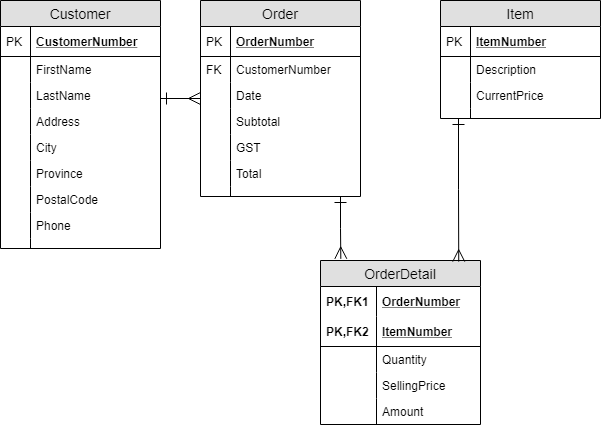

The diagram above was exported from draw.io. Its source (the exported page's mxGraphModel, read from the mxfile embedded in the PNG):
<mxGraphModel dx="1422" dy="745" grid="1" gridSize="10" guides="1" tooltips="1" connect="1" arrows="1" fold="1" page="1" pageScale="1" pageWidth="850" pageHeight="1100" math="0" shadow="0">
  <root>
    <mxCell id="0" />
    <mxCell id="1" parent="0" />
    <mxCell id="2" value="Customer" style="swimlane;fontStyle=0;childLayout=stackLayout;horizontal=1;startSize=26;fillColor=#e0e0e0;horizontalStack=0;resizeParent=1;resizeParentMax=0;resizeLast=0;collapsible=1;marginBottom=0;swimlaneFillColor=#ffffff;align=center;fontSize=14;" vertex="1" parent="1">
      <mxGeometry x="80" y="160" width="160" height="248" as="geometry" />
    </mxCell>
    <mxCell id="3" value="CustomerNumber" style="shape=partialRectangle;top=0;left=0;right=0;bottom=1;align=left;verticalAlign=middle;fillColor=none;spacingLeft=34;spacingRight=4;overflow=hidden;rotatable=0;points=[[0,0.5],[1,0.5]];portConstraint=eastwest;dropTarget=0;fontStyle=5;fontSize=12;" vertex="1" parent="2">
      <mxGeometry y="26" width="160" height="30" as="geometry" />
    </mxCell>
    <mxCell id="4" value="PK" style="shape=partialRectangle;top=0;left=0;bottom=0;fillColor=none;align=left;verticalAlign=middle;spacingLeft=4;spacingRight=4;overflow=hidden;rotatable=0;points=[];portConstraint=eastwest;part=1;fontSize=12;" vertex="1" connectable="0" parent="3">
      <mxGeometry width="30" height="30" as="geometry" />
    </mxCell>
    <mxCell id="5" value="FirstName" style="shape=partialRectangle;top=0;left=0;right=0;bottom=0;align=left;verticalAlign=top;fillColor=none;spacingLeft=34;spacingRight=4;overflow=hidden;rotatable=0;points=[[0,0.5],[1,0.5]];portConstraint=eastwest;dropTarget=0;fontSize=12;" vertex="1" parent="2">
      <mxGeometry y="56" width="160" height="26" as="geometry" />
    </mxCell>
    <mxCell id="6" value="" style="shape=partialRectangle;top=0;left=0;bottom=0;fillColor=none;align=left;verticalAlign=top;spacingLeft=4;spacingRight=4;overflow=hidden;rotatable=0;points=[];portConstraint=eastwest;part=1;fontSize=12;" vertex="1" connectable="0" parent="5">
      <mxGeometry width="30" height="26" as="geometry" />
    </mxCell>
    <mxCell id="7" value="LastName" style="shape=partialRectangle;top=0;left=0;right=0;bottom=0;align=left;verticalAlign=top;fillColor=none;spacingLeft=34;spacingRight=4;overflow=hidden;rotatable=0;points=[[0,0.5],[1,0.5]];portConstraint=eastwest;dropTarget=0;fontSize=12;" vertex="1" parent="2">
      <mxGeometry y="82" width="160" height="26" as="geometry" />
    </mxCell>
    <mxCell id="8" value="" style="shape=partialRectangle;top=0;left=0;bottom=0;fillColor=none;align=left;verticalAlign=top;spacingLeft=4;spacingRight=4;overflow=hidden;rotatable=0;points=[];portConstraint=eastwest;part=1;fontSize=12;" vertex="1" connectable="0" parent="7">
      <mxGeometry width="30" height="26" as="geometry" />
    </mxCell>
    <mxCell id="9" value="Address" style="shape=partialRectangle;top=0;left=0;right=0;bottom=0;align=left;verticalAlign=top;fillColor=none;spacingLeft=34;spacingRight=4;overflow=hidden;rotatable=0;points=[[0,0.5],[1,0.5]];portConstraint=eastwest;dropTarget=0;fontSize=12;" vertex="1" parent="2">
      <mxGeometry y="108" width="160" height="26" as="geometry" />
    </mxCell>
    <mxCell id="10" value="" style="shape=partialRectangle;top=0;left=0;bottom=0;fillColor=none;align=left;verticalAlign=top;spacingLeft=4;spacingRight=4;overflow=hidden;rotatable=0;points=[];portConstraint=eastwest;part=1;fontSize=12;" vertex="1" connectable="0" parent="9">
      <mxGeometry width="30" height="26" as="geometry" />
    </mxCell>
    <mxCell id="11" value="City" style="shape=partialRectangle;top=0;left=0;right=0;bottom=0;align=left;verticalAlign=top;fillColor=none;spacingLeft=34;spacingRight=4;overflow=hidden;rotatable=0;points=[[0,0.5],[1,0.5]];portConstraint=eastwest;dropTarget=0;fontSize=12;" vertex="1" parent="2">
      <mxGeometry y="134" width="160" height="26" as="geometry" />
    </mxCell>
    <mxCell id="12" value="" style="shape=partialRectangle;top=0;left=0;bottom=0;fillColor=none;align=left;verticalAlign=top;spacingLeft=4;spacingRight=4;overflow=hidden;rotatable=0;points=[];portConstraint=eastwest;part=1;fontSize=12;" vertex="1" connectable="0" parent="11">
      <mxGeometry width="30" height="26" as="geometry" />
    </mxCell>
    <mxCell id="13" value="Province" style="shape=partialRectangle;top=0;left=0;right=0;bottom=0;align=left;verticalAlign=top;fillColor=none;spacingLeft=34;spacingRight=4;overflow=hidden;rotatable=0;points=[[0,0.5],[1,0.5]];portConstraint=eastwest;dropTarget=0;fontSize=12;" vertex="1" parent="2">
      <mxGeometry y="160" width="160" height="26" as="geometry" />
    </mxCell>
    <mxCell id="14" value="" style="shape=partialRectangle;top=0;left=0;bottom=0;fillColor=none;align=left;verticalAlign=top;spacingLeft=4;spacingRight=4;overflow=hidden;rotatable=0;points=[];portConstraint=eastwest;part=1;fontSize=12;" vertex="1" connectable="0" parent="13">
      <mxGeometry width="30" height="26" as="geometry" />
    </mxCell>
    <mxCell id="15" value="PostalCode" style="shape=partialRectangle;top=0;left=0;right=0;bottom=0;align=left;verticalAlign=top;fillColor=none;spacingLeft=34;spacingRight=4;overflow=hidden;rotatable=0;points=[[0,0.5],[1,0.5]];portConstraint=eastwest;dropTarget=0;fontSize=12;" vertex="1" parent="2">
      <mxGeometry y="186" width="160" height="26" as="geometry" />
    </mxCell>
    <mxCell id="16" value="" style="shape=partialRectangle;top=0;left=0;bottom=0;fillColor=none;align=left;verticalAlign=top;spacingLeft=4;spacingRight=4;overflow=hidden;rotatable=0;points=[];portConstraint=eastwest;part=1;fontSize=12;" vertex="1" connectable="0" parent="15">
      <mxGeometry width="30" height="26" as="geometry" />
    </mxCell>
    <mxCell id="17" value="Phone" style="shape=partialRectangle;top=0;left=0;right=0;bottom=0;align=left;verticalAlign=top;fillColor=none;spacingLeft=34;spacingRight=4;overflow=hidden;rotatable=0;points=[[0,0.5],[1,0.5]];portConstraint=eastwest;dropTarget=0;fontSize=12;" vertex="1" parent="2">
      <mxGeometry y="212" width="160" height="26" as="geometry" />
    </mxCell>
    <mxCell id="18" value="" style="shape=partialRectangle;top=0;left=0;bottom=0;fillColor=none;align=left;verticalAlign=top;spacingLeft=4;spacingRight=4;overflow=hidden;rotatable=0;points=[];portConstraint=eastwest;part=1;fontSize=12;" vertex="1" connectable="0" parent="17">
      <mxGeometry width="30" height="26" as="geometry" />
    </mxCell>
    <mxCell id="19" value="" style="shape=partialRectangle;top=0;left=0;right=0;bottom=0;align=left;verticalAlign=top;fillColor=none;spacingLeft=34;spacingRight=4;overflow=hidden;rotatable=0;points=[[0,0.5],[1,0.5]];portConstraint=eastwest;dropTarget=0;fontSize=12;" vertex="1" parent="2">
      <mxGeometry y="238" width="160" height="10" as="geometry" />
    </mxCell>
    <mxCell id="20" value="" style="shape=partialRectangle;top=0;left=0;bottom=0;fillColor=none;align=left;verticalAlign=top;spacingLeft=4;spacingRight=4;overflow=hidden;rotatable=0;points=[];portConstraint=eastwest;part=1;fontSize=12;" vertex="1" connectable="0" parent="19">
      <mxGeometry width="30" height="10" as="geometry" />
    </mxCell>
    <mxCell id="21" style="edgeStyle=orthogonalEdgeStyle;rounded=0;orthogonalLoop=1;jettySize=auto;html=1;entryX=0.127;entryY=-0.01;entryDx=0;entryDy=0;entryPerimeter=0;startArrow=ERone;startFill=0;startSize=10;endArrow=ERmany;endFill=0;endSize=10;" edge="1" target="38" parent="1">
      <mxGeometry relative="1" as="geometry">
        <mxPoint x="420" y="356" as="sourcePoint" />
      </mxGeometry>
    </mxCell>
    <mxCell id="22" value="Order" style="swimlane;fontStyle=0;childLayout=stackLayout;horizontal=1;startSize=26;fillColor=#e0e0e0;horizontalStack=0;resizeParent=1;resizeParentMax=0;resizeLast=0;collapsible=1;marginBottom=0;swimlaneFillColor=#ffffff;align=center;fontSize=14;" vertex="1" parent="1">
      <mxGeometry x="280" y="160" width="160" height="196" as="geometry" />
    </mxCell>
    <mxCell id="23" value="OrderNumber" style="shape=partialRectangle;top=0;left=0;right=0;bottom=1;align=left;verticalAlign=middle;fillColor=none;spacingLeft=34;spacingRight=4;overflow=hidden;rotatable=0;points=[[0,0.5],[1,0.5]];portConstraint=eastwest;dropTarget=0;fontStyle=5;fontSize=12;" vertex="1" parent="22">
      <mxGeometry y="26" width="160" height="30" as="geometry" />
    </mxCell>
    <mxCell id="24" value="PK" style="shape=partialRectangle;top=0;left=0;bottom=0;fillColor=none;align=left;verticalAlign=middle;spacingLeft=4;spacingRight=4;overflow=hidden;rotatable=0;points=[];portConstraint=eastwest;part=1;fontSize=12;" vertex="1" connectable="0" parent="23">
      <mxGeometry width="30" height="30" as="geometry" />
    </mxCell>
    <mxCell id="25" value="CustomerNumber" style="shape=partialRectangle;top=0;left=0;right=0;bottom=0;align=left;verticalAlign=top;fillColor=none;spacingLeft=34;spacingRight=4;overflow=hidden;rotatable=0;points=[[0,0.5],[1,0.5]];portConstraint=eastwest;dropTarget=0;fontSize=12;" vertex="1" parent="22">
      <mxGeometry y="56" width="160" height="26" as="geometry" />
    </mxCell>
    <mxCell id="26" value="FK" style="shape=partialRectangle;top=0;left=0;bottom=0;fillColor=none;align=left;verticalAlign=top;spacingLeft=4;spacingRight=4;overflow=hidden;rotatable=0;points=[];portConstraint=eastwest;part=1;fontSize=12;" vertex="1" connectable="0" parent="25">
      <mxGeometry width="30" height="26" as="geometry" />
    </mxCell>
    <mxCell id="27" value="Date" style="shape=partialRectangle;top=0;left=0;right=0;bottom=0;align=left;verticalAlign=top;fillColor=none;spacingLeft=34;spacingRight=4;overflow=hidden;rotatable=0;points=[[0,0.5],[1,0.5]];portConstraint=eastwest;dropTarget=0;fontSize=12;" vertex="1" parent="22">
      <mxGeometry y="82" width="160" height="26" as="geometry" />
    </mxCell>
    <mxCell id="28" value="" style="shape=partialRectangle;top=0;left=0;bottom=0;fillColor=none;align=left;verticalAlign=top;spacingLeft=4;spacingRight=4;overflow=hidden;rotatable=0;points=[];portConstraint=eastwest;part=1;fontSize=12;" vertex="1" connectable="0" parent="27">
      <mxGeometry width="30" height="26" as="geometry" />
    </mxCell>
    <mxCell id="29" value="Subtotal" style="shape=partialRectangle;top=0;left=0;right=0;bottom=0;align=left;verticalAlign=top;fillColor=none;spacingLeft=34;spacingRight=4;overflow=hidden;rotatable=0;points=[[0,0.5],[1,0.5]];portConstraint=eastwest;dropTarget=0;fontSize=12;" vertex="1" parent="22">
      <mxGeometry y="108" width="160" height="26" as="geometry" />
    </mxCell>
    <mxCell id="30" value="" style="shape=partialRectangle;top=0;left=0;bottom=0;fillColor=none;align=left;verticalAlign=top;spacingLeft=4;spacingRight=4;overflow=hidden;rotatable=0;points=[];portConstraint=eastwest;part=1;fontSize=12;" vertex="1" connectable="0" parent="29">
      <mxGeometry width="30" height="26" as="geometry" />
    </mxCell>
    <mxCell id="31" value="GST" style="shape=partialRectangle;top=0;left=0;right=0;bottom=0;align=left;verticalAlign=top;fillColor=none;spacingLeft=34;spacingRight=4;overflow=hidden;rotatable=0;points=[[0,0.5],[1,0.5]];portConstraint=eastwest;dropTarget=0;fontSize=12;" vertex="1" parent="22">
      <mxGeometry y="134" width="160" height="26" as="geometry" />
    </mxCell>
    <mxCell id="32" value="" style="shape=partialRectangle;top=0;left=0;bottom=0;fillColor=none;align=left;verticalAlign=top;spacingLeft=4;spacingRight=4;overflow=hidden;rotatable=0;points=[];portConstraint=eastwest;part=1;fontSize=12;" vertex="1" connectable="0" parent="31">
      <mxGeometry width="30" height="26" as="geometry" />
    </mxCell>
    <mxCell id="33" value="Total" style="shape=partialRectangle;top=0;left=0;right=0;bottom=0;align=left;verticalAlign=top;fillColor=none;spacingLeft=34;spacingRight=4;overflow=hidden;rotatable=0;points=[[0,0.5],[1,0.5]];portConstraint=eastwest;dropTarget=0;fontSize=12;" vertex="1" parent="22">
      <mxGeometry y="160" width="160" height="26" as="geometry" />
    </mxCell>
    <mxCell id="34" value="" style="shape=partialRectangle;top=0;left=0;bottom=0;fillColor=none;align=left;verticalAlign=top;spacingLeft=4;spacingRight=4;overflow=hidden;rotatable=0;points=[];portConstraint=eastwest;part=1;fontSize=12;" vertex="1" connectable="0" parent="33">
      <mxGeometry width="30" height="26" as="geometry" />
    </mxCell>
    <mxCell id="35" value="" style="shape=partialRectangle;top=0;left=0;right=0;bottom=0;align=left;verticalAlign=top;fillColor=none;spacingLeft=34;spacingRight=4;overflow=hidden;rotatable=0;points=[[0,0.5],[1,0.5]];portConstraint=eastwest;dropTarget=0;fontSize=12;" vertex="1" parent="22">
      <mxGeometry y="186" width="160" height="10" as="geometry" />
    </mxCell>
    <mxCell id="36" value="" style="shape=partialRectangle;top=0;left=0;bottom=0;fillColor=none;align=left;verticalAlign=top;spacingLeft=4;spacingRight=4;overflow=hidden;rotatable=0;points=[];portConstraint=eastwest;part=1;fontSize=12;" vertex="1" connectable="0" parent="35">
      <mxGeometry width="30" height="10" as="geometry" />
    </mxCell>
    <mxCell id="37" style="edgeStyle=orthogonalEdgeStyle;rounded=0;orthogonalLoop=1;jettySize=auto;html=1;endSize=10;startSize=10;endArrow=ERmany;endFill=0;startArrow=ERone;startFill=0;" edge="1" target="22" parent="1">
      <mxGeometry relative="1" as="geometry">
        <mxPoint x="240" y="258" as="sourcePoint" />
      </mxGeometry>
    </mxCell>
    <mxCell id="38" value="OrderDetail" style="swimlane;fontStyle=0;childLayout=stackLayout;horizontal=1;startSize=26;fillColor=#e0e0e0;horizontalStack=0;resizeParent=1;resizeParentMax=0;resizeLast=0;collapsible=1;marginBottom=0;swimlaneFillColor=#ffffff;align=center;fontSize=14;" vertex="1" parent="1">
      <mxGeometry x="400" y="420" width="160" height="164" as="geometry" />
    </mxCell>
    <mxCell id="39" value="OrderNumber" style="shape=partialRectangle;top=0;left=0;right=0;bottom=0;align=left;verticalAlign=middle;fillColor=none;spacingLeft=60;spacingRight=4;overflow=hidden;rotatable=0;points=[[0,0.5],[1,0.5]];portConstraint=eastwest;dropTarget=0;fontStyle=5;fontSize=12;" vertex="1" parent="38">
      <mxGeometry y="26" width="160" height="30" as="geometry" />
    </mxCell>
    <mxCell id="40" value="PK,FK1" style="shape=partialRectangle;fontStyle=1;top=0;left=0;bottom=0;fillColor=none;align=left;verticalAlign=middle;spacingLeft=4;spacingRight=4;overflow=hidden;rotatable=0;points=[];portConstraint=eastwest;part=1;fontSize=12;" vertex="1" connectable="0" parent="39">
      <mxGeometry width="56" height="30" as="geometry" />
    </mxCell>
    <mxCell id="41" value="ItemNumber" style="shape=partialRectangle;top=0;left=0;right=0;bottom=1;align=left;verticalAlign=middle;fillColor=none;spacingLeft=60;spacingRight=4;overflow=hidden;rotatable=0;points=[[0,0.5],[1,0.5]];portConstraint=eastwest;dropTarget=0;fontStyle=5;fontSize=12;" vertex="1" parent="38">
      <mxGeometry y="56" width="160" height="30" as="geometry" />
    </mxCell>
    <mxCell id="42" value="PK,FK2" style="shape=partialRectangle;fontStyle=1;top=0;left=0;bottom=0;fillColor=none;align=left;verticalAlign=middle;spacingLeft=4;spacingRight=4;overflow=hidden;rotatable=0;points=[];portConstraint=eastwest;part=1;fontSize=12;" vertex="1" connectable="0" parent="41">
      <mxGeometry width="56" height="30" as="geometry" />
    </mxCell>
    <mxCell id="43" value="Quantity" style="shape=partialRectangle;top=0;left=0;right=0;bottom=0;align=left;verticalAlign=top;fillColor=none;spacingLeft=60;spacingRight=4;overflow=hidden;rotatable=0;points=[[0,0.5],[1,0.5]];portConstraint=eastwest;dropTarget=0;fontSize=12;" vertex="1" parent="38">
      <mxGeometry y="86" width="160" height="26" as="geometry" />
    </mxCell>
    <mxCell id="44" value="" style="shape=partialRectangle;top=0;left=0;bottom=0;fillColor=none;align=left;verticalAlign=top;spacingLeft=4;spacingRight=4;overflow=hidden;rotatable=0;points=[];portConstraint=eastwest;part=1;fontSize=12;" vertex="1" connectable="0" parent="43">
      <mxGeometry width="56" height="26" as="geometry" />
    </mxCell>
    <mxCell id="45" value="SellingPrice" style="shape=partialRectangle;top=0;left=0;right=0;bottom=0;align=left;verticalAlign=top;fillColor=none;spacingLeft=60;spacingRight=4;overflow=hidden;rotatable=0;points=[[0,0.5],[1,0.5]];portConstraint=eastwest;dropTarget=0;fontSize=12;" vertex="1" parent="38">
      <mxGeometry y="112" width="160" height="26" as="geometry" />
    </mxCell>
    <mxCell id="46" value="" style="shape=partialRectangle;top=0;left=0;bottom=0;fillColor=none;align=left;verticalAlign=top;spacingLeft=4;spacingRight=4;overflow=hidden;rotatable=0;points=[];portConstraint=eastwest;part=1;fontSize=12;" vertex="1" connectable="0" parent="45">
      <mxGeometry width="56" height="26" as="geometry" />
    </mxCell>
    <mxCell id="47" value="Amount" style="shape=partialRectangle;top=0;left=0;right=0;bottom=0;align=left;verticalAlign=top;fillColor=none;spacingLeft=60;spacingRight=4;overflow=hidden;rotatable=0;points=[[0,0.5],[1,0.5]];portConstraint=eastwest;dropTarget=0;fontSize=12;" vertex="1" parent="38">
      <mxGeometry y="138" width="160" height="26" as="geometry" />
    </mxCell>
    <mxCell id="48" value="" style="shape=partialRectangle;top=0;left=0;bottom=0;fillColor=none;align=left;verticalAlign=top;spacingLeft=4;spacingRight=4;overflow=hidden;rotatable=0;points=[];portConstraint=eastwest;part=1;fontSize=12;" vertex="1" connectable="0" parent="47">
      <mxGeometry width="56" height="26" as="geometry" />
    </mxCell>
    <mxCell id="49" style="edgeStyle=orthogonalEdgeStyle;rounded=0;orthogonalLoop=1;jettySize=auto;html=1;entryX=0.864;entryY=0.007;entryDx=0;entryDy=0;entryPerimeter=0;startArrow=ERone;startFill=0;startSize=10;endArrow=ERmany;endFill=0;endSize=10;" edge="1" target="38" parent="1">
      <mxGeometry relative="1" as="geometry">
        <mxPoint x="538" y="278" as="sourcePoint" />
      </mxGeometry>
    </mxCell>
    <mxCell id="50" value="Item" style="swimlane;fontStyle=0;childLayout=stackLayout;horizontal=1;startSize=26;fillColor=#e0e0e0;horizontalStack=0;resizeParent=1;resizeParentMax=0;resizeLast=0;collapsible=1;marginBottom=0;swimlaneFillColor=#ffffff;align=center;fontSize=14;" vertex="1" parent="1">
      <mxGeometry x="520" y="160" width="160" height="118" as="geometry" />
    </mxCell>
    <mxCell id="51" value="ItemNumber" style="shape=partialRectangle;top=0;left=0;right=0;bottom=1;align=left;verticalAlign=middle;fillColor=none;spacingLeft=34;spacingRight=4;overflow=hidden;rotatable=0;points=[[0,0.5],[1,0.5]];portConstraint=eastwest;dropTarget=0;fontStyle=5;fontSize=12;" vertex="1" parent="50">
      <mxGeometry y="26" width="160" height="30" as="geometry" />
    </mxCell>
    <mxCell id="52" value="PK" style="shape=partialRectangle;top=0;left=0;bottom=0;fillColor=none;align=left;verticalAlign=middle;spacingLeft=4;spacingRight=4;overflow=hidden;rotatable=0;points=[];portConstraint=eastwest;part=1;fontSize=12;" vertex="1" connectable="0" parent="51">
      <mxGeometry width="30" height="30" as="geometry" />
    </mxCell>
    <mxCell id="53" value="Description" style="shape=partialRectangle;top=0;left=0;right=0;bottom=0;align=left;verticalAlign=top;fillColor=none;spacingLeft=34;spacingRight=4;overflow=hidden;rotatable=0;points=[[0,0.5],[1,0.5]];portConstraint=eastwest;dropTarget=0;fontSize=12;" vertex="1" parent="50">
      <mxGeometry y="56" width="160" height="26" as="geometry" />
    </mxCell>
    <mxCell id="54" value="" style="shape=partialRectangle;top=0;left=0;bottom=0;fillColor=none;align=left;verticalAlign=top;spacingLeft=4;spacingRight=4;overflow=hidden;rotatable=0;points=[];portConstraint=eastwest;part=1;fontSize=12;" vertex="1" connectable="0" parent="53">
      <mxGeometry width="30" height="26" as="geometry" />
    </mxCell>
    <mxCell id="55" value="CurrentPrice" style="shape=partialRectangle;top=0;left=0;right=0;bottom=0;align=left;verticalAlign=top;fillColor=none;spacingLeft=34;spacingRight=4;overflow=hidden;rotatable=0;points=[[0,0.5],[1,0.5]];portConstraint=eastwest;dropTarget=0;fontSize=12;" vertex="1" parent="50">
      <mxGeometry y="82" width="160" height="26" as="geometry" />
    </mxCell>
    <mxCell id="56" value="" style="shape=partialRectangle;top=0;left=0;bottom=0;fillColor=none;align=left;verticalAlign=top;spacingLeft=4;spacingRight=4;overflow=hidden;rotatable=0;points=[];portConstraint=eastwest;part=1;fontSize=12;" vertex="1" connectable="0" parent="55">
      <mxGeometry width="30" height="26" as="geometry" />
    </mxCell>
    <mxCell id="57" value="" style="shape=partialRectangle;top=0;left=0;right=0;bottom=0;align=left;verticalAlign=top;fillColor=none;spacingLeft=34;spacingRight=4;overflow=hidden;rotatable=0;points=[[0,0.5],[1,0.5]];portConstraint=eastwest;dropTarget=0;fontSize=12;" vertex="1" parent="50">
      <mxGeometry y="108" width="160" height="10" as="geometry" />
    </mxCell>
    <mxCell id="58" value="" style="shape=partialRectangle;top=0;left=0;bottom=0;fillColor=none;align=left;verticalAlign=top;spacingLeft=4;spacingRight=4;overflow=hidden;rotatable=0;points=[];portConstraint=eastwest;part=1;fontSize=12;" vertex="1" connectable="0" parent="57">
      <mxGeometry width="30" height="10" as="geometry" />
    </mxCell>
  </root>
</mxGraphModel>